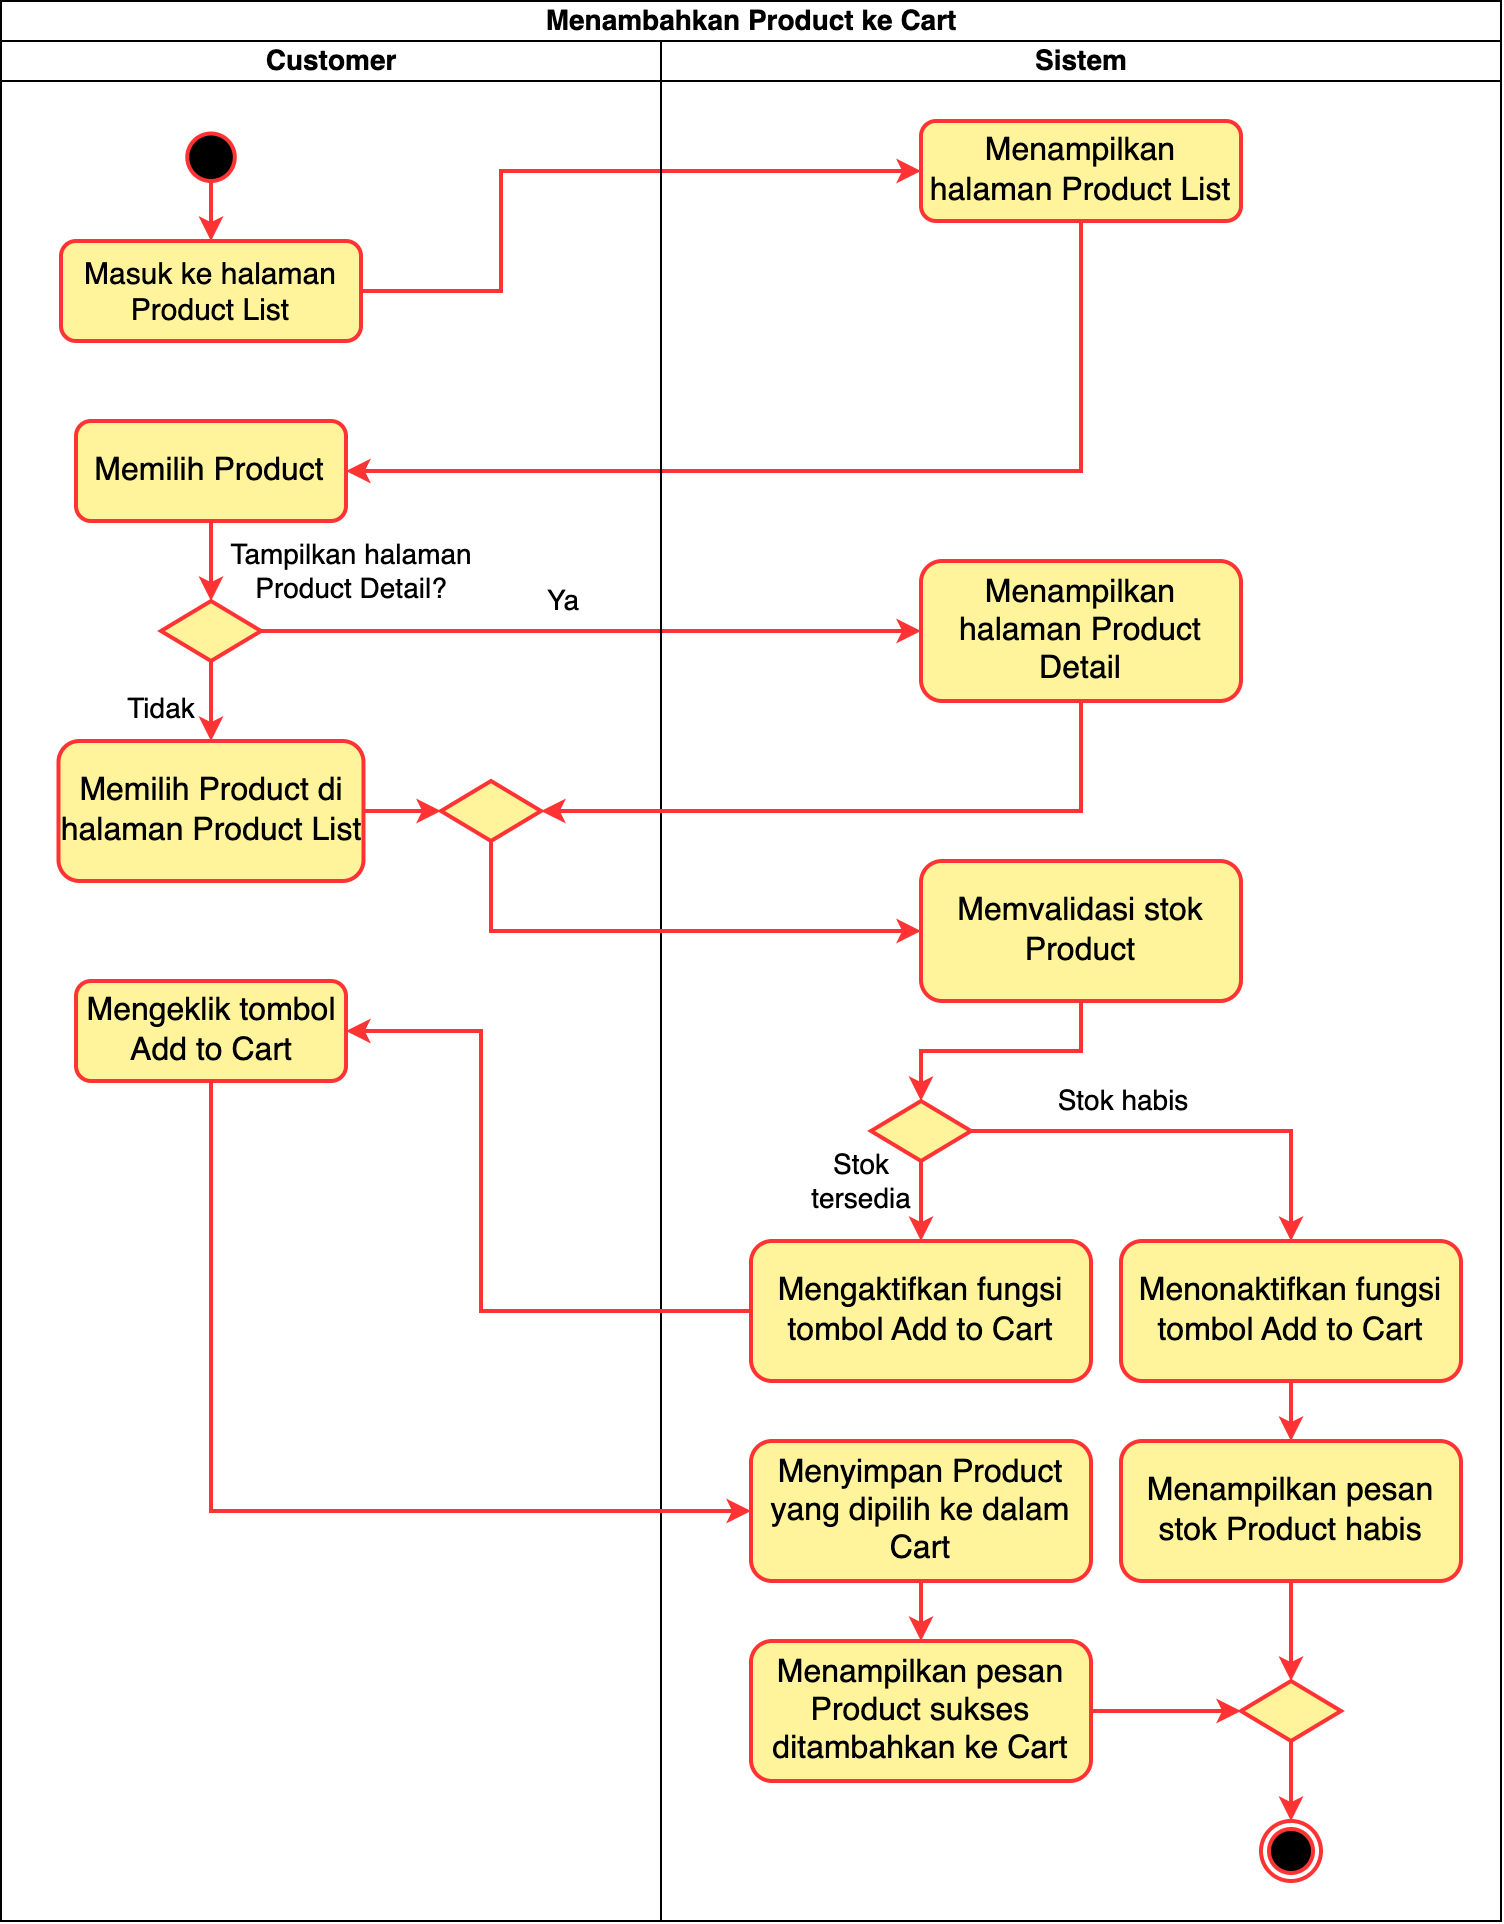

The diagram above was exported from draw.io. Its source (the exported page's mxGraphModel, read from the mxfile embedded in the PNG):
<mxGraphModel dx="466" dy="669" grid="1" gridSize="10" guides="1" tooltips="1" connect="1" arrows="1" fold="1" page="1" pageScale="1" pageWidth="850" pageHeight="1100" math="0" shadow="0">
  <root>
    <mxCell id="0" />
    <mxCell id="1" parent="0" />
    <mxCell id="2" value="Menambahkan Product ke Cart" style="swimlane;childLayout=stackLayout;resizeParent=1;resizeParentMax=0;startSize=20;html=1;fontSize=14;" vertex="1" parent="1">
      <mxGeometry x="1100" y="1950" width="750" height="960" as="geometry" />
    </mxCell>
    <mxCell id="3" style="edgeStyle=orthogonalEdgeStyle;rounded=0;orthogonalLoop=1;jettySize=auto;html=1;entryX=0;entryY=0.5;entryDx=0;entryDy=0;strokeColor=#FF3333;strokeWidth=2;" edge="1" parent="2" source="7" target="21">
      <mxGeometry relative="1" as="geometry">
        <Array as="points">
          <mxPoint x="250" y="145" />
          <mxPoint x="250" y="85" />
        </Array>
      </mxGeometry>
    </mxCell>
    <mxCell id="4" style="edgeStyle=orthogonalEdgeStyle;rounded=0;orthogonalLoop=1;jettySize=auto;html=1;entryX=1;entryY=0.5;entryDx=0;entryDy=0;exitX=0.5;exitY=1;exitDx=0;exitDy=0;strokeColor=#FF3333;strokeWidth=2;" edge="1" parent="2" source="21" target="13">
      <mxGeometry relative="1" as="geometry">
        <Array as="points">
          <mxPoint x="540" y="235" />
        </Array>
      </mxGeometry>
    </mxCell>
    <mxCell id="5" value="Ya" style="edgeStyle=orthogonalEdgeStyle;rounded=0;orthogonalLoop=1;jettySize=auto;html=1;entryX=0;entryY=0.5;entryDx=0;entryDy=0;fontSize=14;strokeColor=#FF3333;strokeWidth=2;" edge="1" parent="2" source="11" target="22">
      <mxGeometry x="-0.0857" y="15" relative="1" as="geometry">
        <mxPoint x="389.9999999999998" y="315" as="targetPoint" />
        <Array as="points">
          <mxPoint x="390" y="315" />
          <mxPoint x="390" y="315" />
        </Array>
        <mxPoint as="offset" />
      </mxGeometry>
    </mxCell>
    <mxCell id="6" value="Customer" style="swimlane;startSize=20;html=1;fontSize=14;" vertex="1" parent="2">
      <mxGeometry y="20" width="330" height="940" as="geometry" />
    </mxCell>
    <mxCell id="7" value="Masuk ke halaman Product List" style="rounded=1;whiteSpace=wrap;html=1;fontSize=15;fillColor=#FFF49B;strokeColor=#FF3333;strokeWidth=2;" vertex="1" parent="6">
      <mxGeometry x="30" y="100" width="150" height="50" as="geometry" />
    </mxCell>
    <mxCell id="8" style="edgeStyle=orthogonalEdgeStyle;rounded=0;orthogonalLoop=1;jettySize=auto;html=1;exitX=0.5;exitY=1;exitDx=0;exitDy=0;strokeColor=#FF3333;strokeWidth=2;" edge="1" parent="6" source="9" target="7">
      <mxGeometry relative="1" as="geometry">
        <mxPoint x="105" y="70" as="sourcePoint" />
      </mxGeometry>
    </mxCell>
    <mxCell id="9" value="" style="ellipse;whiteSpace=wrap;html=1;aspect=fixed;strokeColor=#FF3333;fillColor=#000000;strokeWidth=2;" vertex="1" parent="6">
      <mxGeometry x="93.13" y="46.25" width="23.75" height="23.75" as="geometry" />
    </mxCell>
    <mxCell id="10" value="Tidak" style="edgeStyle=orthogonalEdgeStyle;rounded=0;orthogonalLoop=1;jettySize=auto;html=1;fontSize=14;entryX=0.5;entryY=0;entryDx=0;entryDy=0;strokeColor=#FF3333;strokeWidth=2;" edge="1" parent="6" source="11" target="17">
      <mxGeometry x="0.2" y="-25" relative="1" as="geometry">
        <mxPoint as="offset" />
        <mxPoint x="105" y="340" as="targetPoint" />
      </mxGeometry>
    </mxCell>
    <mxCell id="11" value="" style="rhombus;whiteSpace=wrap;html=1;fillColor=#FFF49B;strokeColor=#FF3333;strokeWidth=2;" vertex="1" parent="6">
      <mxGeometry x="80.00000000000011" y="280" width="50" height="30" as="geometry" />
    </mxCell>
    <mxCell id="12" style="edgeStyle=orthogonalEdgeStyle;rounded=0;orthogonalLoop=1;jettySize=auto;html=1;entryX=0.5;entryY=0;entryDx=0;entryDy=0;strokeColor=#FF3333;strokeWidth=2;" edge="1" parent="6" source="13" target="11">
      <mxGeometry relative="1" as="geometry" />
    </mxCell>
    <mxCell id="13" value="Memilih Product" style="rounded=1;whiteSpace=wrap;html=1;fontSize=16;fillColor=#FFF49B;strokeColor=#FF3333;strokeWidth=2;" vertex="1" parent="6">
      <mxGeometry x="37.5" y="190" width="135" height="50" as="geometry" />
    </mxCell>
    <mxCell id="14" value="Tampilkan halaman &lt;br style=&quot;font-size: 14px;&quot;&gt;Product Detail?" style="text;html=1;align=center;verticalAlign=middle;resizable=0;points=[];autosize=1;strokeColor=none;fillColor=none;fontSize=14;strokeWidth=2;" vertex="1" parent="6">
      <mxGeometry x="105" y="240" width="140" height="50" as="geometry" />
    </mxCell>
    <mxCell id="15" style="edgeStyle=orthogonalEdgeStyle;rounded=0;orthogonalLoop=1;jettySize=auto;html=1;entryX=1;entryY=0.5;entryDx=0;entryDy=0;" edge="1" parent="6">
      <mxGeometry relative="1" as="geometry">
        <mxPoint x="325" y="400" as="sourcePoint" />
      </mxGeometry>
    </mxCell>
    <mxCell id="16" style="edgeStyle=orthogonalEdgeStyle;rounded=0;orthogonalLoop=1;jettySize=auto;html=1;entryX=0;entryY=0.5;entryDx=0;entryDy=0;strokeColor=#FF3333;strokeWidth=2;" edge="1" parent="6" source="17" target="18">
      <mxGeometry relative="1" as="geometry" />
    </mxCell>
    <mxCell id="17" value="Memilih Product di halaman Product List" style="rounded=1;whiteSpace=wrap;html=1;fontSize=16;fillColor=#FFF49B;strokeColor=#FF3333;strokeWidth=2;" vertex="1" parent="6">
      <mxGeometry x="28.75" y="350" width="152.5" height="70" as="geometry" />
    </mxCell>
    <mxCell id="18" value="" style="rhombus;whiteSpace=wrap;html=1;fillColor=#FFF49B;strokeColor=#FF3333;strokeWidth=2;" vertex="1" parent="6">
      <mxGeometry x="220" y="370" width="50" height="30" as="geometry" />
    </mxCell>
    <mxCell id="19" value="Mengeklik tombol Add to Cart" style="rounded=1;whiteSpace=wrap;html=1;fontSize=16;fillColor=#FFF49B;strokeColor=#FF3333;strokeWidth=2;" vertex="1" parent="6">
      <mxGeometry x="37.50999999999999" y="470" width="135" height="50" as="geometry" />
    </mxCell>
    <mxCell id="20" value="Sistem" style="swimlane;startSize=20;html=1;fontSize=14;" vertex="1" parent="2">
      <mxGeometry x="330" y="20" width="420" height="940" as="geometry" />
    </mxCell>
    <mxCell id="21" value="Menampilkan halaman Product List" style="rounded=1;whiteSpace=wrap;html=1;fontSize=16;fillColor=#FFF49B;strokeColor=#FF3333;strokeWidth=2;" vertex="1" parent="20">
      <mxGeometry x="130" y="40" width="160" height="50" as="geometry" />
    </mxCell>
    <mxCell id="22" value="Menampilkan halaman Product Detail" style="rounded=1;whiteSpace=wrap;html=1;fontSize=16;fillColor=#FFF49B;strokeColor=#FF3333;strokeWidth=2;" vertex="1" parent="20">
      <mxGeometry x="130" y="260" width="160" height="70" as="geometry" />
    </mxCell>
    <mxCell id="23" value="Stok &lt;br style=&quot;font-size: 14px;&quot;&gt;tersedia" style="edgeStyle=orthogonalEdgeStyle;rounded=0;orthogonalLoop=1;jettySize=auto;html=1;fontSize=14;strokeColor=#FF3333;strokeWidth=2;" edge="1" parent="20" source="25" target="26">
      <mxGeometry x="-0.5" y="-30" relative="1" as="geometry">
        <mxPoint as="offset" />
      </mxGeometry>
    </mxCell>
    <mxCell id="24" value="Stok habis" style="edgeStyle=orthogonalEdgeStyle;rounded=0;orthogonalLoop=1;jettySize=auto;html=1;fontSize=14;strokeColor=#FF3333;strokeWidth=2;" edge="1" parent="20" source="25" target="29">
      <mxGeometry x="-0.3023" y="15" relative="1" as="geometry">
        <mxPoint as="offset" />
      </mxGeometry>
    </mxCell>
    <mxCell id="25" value="" style="rhombus;whiteSpace=wrap;html=1;fillColor=#FFF49B;strokeColor=#FF3333;strokeWidth=2;" vertex="1" parent="20">
      <mxGeometry x="105" y="530" width="50" height="30" as="geometry" />
    </mxCell>
    <mxCell id="26" value="Mengaktifkan fungsi tombol Add to Cart" style="rounded=1;whiteSpace=wrap;html=1;fontSize=16;fillColor=#FFF49B;strokeColor=#FF3333;strokeWidth=2;" vertex="1" parent="20">
      <mxGeometry x="45" y="600" width="170" height="70" as="geometry" />
    </mxCell>
    <mxCell id="27" value="" style="ellipse;html=1;shape=endState;fillColor=#000000;strokeColor=#FF3333;strokeWidth=2;" vertex="1" parent="20">
      <mxGeometry x="300" y="890" width="30" height="30" as="geometry" />
    </mxCell>
    <mxCell id="28" style="edgeStyle=orthogonalEdgeStyle;rounded=0;orthogonalLoop=1;jettySize=auto;html=1;entryX=0.5;entryY=0;entryDx=0;entryDy=0;strokeColor=#FF3333;strokeWidth=2;" edge="1" parent="20" source="29" target="37">
      <mxGeometry relative="1" as="geometry" />
    </mxCell>
    <mxCell id="29" value="Menonaktifkan fungsi tombol Add to Cart" style="rounded=1;whiteSpace=wrap;html=1;fontSize=16;fillColor=#FFF49B;strokeColor=#FF3333;strokeWidth=2;" vertex="1" parent="20">
      <mxGeometry x="230" y="600" width="170" height="70" as="geometry" />
    </mxCell>
    <mxCell id="30" style="edgeStyle=orthogonalEdgeStyle;rounded=0;orthogonalLoop=1;jettySize=auto;html=1;entryX=0.5;entryY=0;entryDx=0;entryDy=0;strokeColor=#FF3333;strokeWidth=2;" edge="1" parent="20" source="31" target="25">
      <mxGeometry relative="1" as="geometry" />
    </mxCell>
    <mxCell id="31" value="Memvalidasi stok Product" style="rounded=1;whiteSpace=wrap;html=1;fontSize=16;fillColor=#FFF49B;strokeColor=#FF3333;strokeWidth=2;" vertex="1" parent="20">
      <mxGeometry x="130" y="410" width="160" height="70" as="geometry" />
    </mxCell>
    <mxCell id="32" value="" style="edgeStyle=orthogonalEdgeStyle;rounded=0;orthogonalLoop=1;jettySize=auto;html=1;strokeColor=#FF3333;strokeWidth=2;" edge="1" parent="20" source="33" target="39">
      <mxGeometry relative="1" as="geometry" />
    </mxCell>
    <mxCell id="33" value="Menyimpan Product yang dipilih ke dalam Cart" style="rounded=1;whiteSpace=wrap;html=1;fontSize=16;fillColor=#FFF49B;strokeColor=#FF3333;strokeWidth=2;" vertex="1" parent="20">
      <mxGeometry x="45" y="700" width="170" height="70" as="geometry" />
    </mxCell>
    <mxCell id="34" style="edgeStyle=orthogonalEdgeStyle;rounded=0;orthogonalLoop=1;jettySize=auto;html=1;strokeColor=#FF3333;strokeWidth=2;" edge="1" parent="20" source="35" target="27">
      <mxGeometry relative="1" as="geometry" />
    </mxCell>
    <mxCell id="35" value="" style="rhombus;whiteSpace=wrap;html=1;fillColor=#FFF49B;strokeColor=#FF3333;strokeWidth=2;" vertex="1" parent="20">
      <mxGeometry x="290" y="820" width="50" height="30" as="geometry" />
    </mxCell>
    <mxCell id="36" style="edgeStyle=orthogonalEdgeStyle;rounded=0;orthogonalLoop=1;jettySize=auto;html=1;entryX=0.5;entryY=0;entryDx=0;entryDy=0;strokeColor=#FF3333;strokeWidth=2;" edge="1" parent="20" source="37" target="35">
      <mxGeometry relative="1" as="geometry" />
    </mxCell>
    <mxCell id="37" value="Menampilkan pesan stok Product habis" style="rounded=1;whiteSpace=wrap;html=1;fontSize=16;fillColor=#FFF49B;strokeColor=#FF3333;strokeWidth=2;" vertex="1" parent="20">
      <mxGeometry x="230" y="700" width="170" height="70" as="geometry" />
    </mxCell>
    <mxCell id="38" style="edgeStyle=orthogonalEdgeStyle;rounded=0;orthogonalLoop=1;jettySize=auto;html=1;entryX=0;entryY=0.5;entryDx=0;entryDy=0;strokeColor=#FF3333;strokeWidth=2;" edge="1" parent="20" source="39" target="35">
      <mxGeometry relative="1" as="geometry" />
    </mxCell>
    <mxCell id="39" value="Menampilkan pesan Product sukses ditambahkan ke Cart" style="rounded=1;whiteSpace=wrap;html=1;fontSize=16;fillColor=#FFF49B;strokeColor=#FF3333;strokeWidth=2;" vertex="1" parent="20">
      <mxGeometry x="45" y="800" width="170" height="70" as="geometry" />
    </mxCell>
    <mxCell id="40" style="edgeStyle=orthogonalEdgeStyle;rounded=0;orthogonalLoop=1;jettySize=auto;html=1;entryX=1;entryY=0.5;entryDx=0;entryDy=0;exitX=0.5;exitY=1;exitDx=0;exitDy=0;strokeColor=#FF3333;strokeWidth=2;" edge="1" parent="2" source="22" target="18">
      <mxGeometry relative="1" as="geometry" />
    </mxCell>
    <mxCell id="41" style="edgeStyle=orthogonalEdgeStyle;rounded=0;orthogonalLoop=1;jettySize=auto;html=1;entryX=0;entryY=0.5;entryDx=0;entryDy=0;exitX=0.5;exitY=1;exitDx=0;exitDy=0;strokeColor=#FF3333;strokeWidth=2;" edge="1" parent="2" source="18" target="31">
      <mxGeometry relative="1" as="geometry" />
    </mxCell>
    <mxCell id="42" style="edgeStyle=orthogonalEdgeStyle;rounded=0;orthogonalLoop=1;jettySize=auto;html=1;entryX=1;entryY=0.5;entryDx=0;entryDy=0;strokeColor=#FF3333;strokeWidth=2;" edge="1" parent="2" source="26" target="19">
      <mxGeometry relative="1" as="geometry">
        <Array as="points">
          <mxPoint x="240" y="655" />
          <mxPoint x="240" y="515" />
        </Array>
      </mxGeometry>
    </mxCell>
    <mxCell id="43" style="edgeStyle=orthogonalEdgeStyle;rounded=0;orthogonalLoop=1;jettySize=auto;html=1;entryX=0;entryY=0.5;entryDx=0;entryDy=0;exitX=0.5;exitY=1;exitDx=0;exitDy=0;strokeColor=#FF3333;strokeWidth=2;" edge="1" parent="2" source="19" target="33">
      <mxGeometry relative="1" as="geometry" />
    </mxCell>
  </root>
</mxGraphModel>